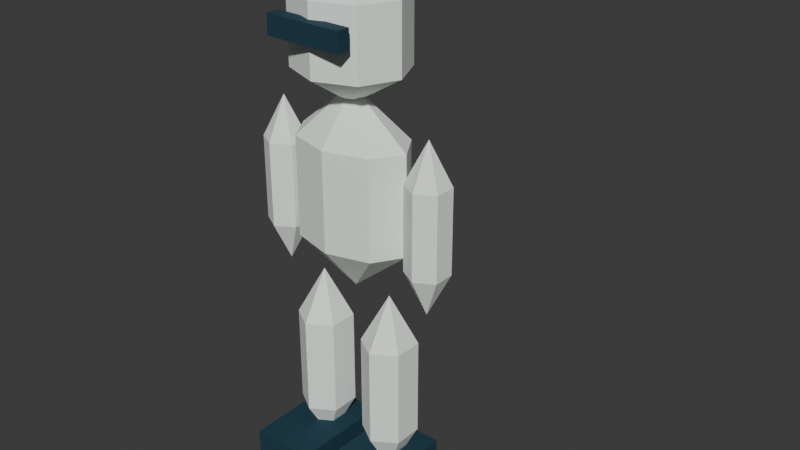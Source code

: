 # Source: runner_0.blend  (saved by Blender 5.2.45; exported with 4.5.12 LTS)
import bpy
from mathutils import Matrix  # noqa: F401  (used for matrix-valued properties, if any)

bpy.ops.wm.read_factory_settings(use_empty=True)
scene = bpy.context.scene
scene.name = 'Scene'

# ---- collections
col_collection = bpy.data.collections.new('Collection'); scene.collection.children.link(col_collection)

# ---- materials (node trees are filled in below, after node groups)
mat_vertexpalette = bpy.data.materials.new('VertexPalette')

# ---- material node trees
mat_vertexpalette.use_nodes = True; mat_vertexpalette.node_tree.nodes.clear()
_N = mat_vertexpalette.node_tree.nodes; _L = mat_vertexpalette.node_tree.links
n0 = _N.new('ShaderNodeBsdfPrincipled'); n0.name = '原理化 BSDF'; n0.location = (0, 0)
n0.inputs[2].default_value = 0.85
n0.inputs[10].default_value = 0.005
n1 = _N.new('ShaderNodeOutputMaterial'); n1.name = '材质输出'; n1.location = (0, 0)
n2 = _N.new('ShaderNodeVertexColor'); n2.name = '颜色属性'; n2.location = (0, 0)
n2.layer_name = 'Color'
_L.new(n0.outputs[0], n1.inputs[0])
_L.new(n2.outputs[0], n0.inputs[0])
n1.is_active_output = True

# ---- world
world_world = bpy.data.worlds.new('World'); scene.world = world_world
world_world.use_nodes = True; world_world.node_tree.nodes.clear()
_N = world_world.node_tree.nodes; _L = world_world.node_tree.links
n0 = _N.new('ShaderNodeOutputWorld'); n0.name = 'World Output'; n0.location = (200, 100)
n1 = _N.new('ShaderNodeBackground'); n1.name = 'Background'; n1.location = (-200, 100)
n1.inputs[0].default_value = (0.05088, 0.05088, 0.05088, 1.0)
_L.new(n1.outputs[0], n0.inputs[0])
n0.is_active_output = True
world_world.color = (0.05088, 0.05088, 0.05088)
world_world.sun_shadow_jitter_overblur = 0.0

# ---- meshes
me_x = bpy.data.meshes.new('球体')
me_x.from_pydata([(0.0, 0.0, 1.8), (0.0, 0.0, 1.34), (0.1347, 0.1225, 1.685), (0.1347, 0.1225, 1.455), (0.1905, 0.0, 1.685), (0.1905, 0.0, 1.455), (0.1347, -0.1225, 1.685), (0.1347, -0.1225, 1.455), (0.0, -0.1732, 1.685), (0.0, -0.1732, 1.455), (-0.1347, -0.1225, 1.685), (-0.1347, -0.1225, 1.455), (-0.1905, 0.0, 1.685), (-0.1905, 0.0, 1.455), (-0.1347, 0.1225, 1.685), (-0.1347, 0.1225, 1.455), (0.0, 0.1732, 1.685), (0.0, 0.1732, 1.455), (0.0, 0.0, 1.4), (0.0, 0.0, 0.72), (0.147, 0.09798, 1.23), (0.147, 0.09798, 0.89), (0.2078, 0.0, 1.23), (0.2078, 0.0, 0.89), (0.147, -0.09798, 1.23), (0.147, -0.09798, 0.89), (0.0, -0.1386, 1.23), (0.0, -0.1386, 0.89), (-0.147, -0.09798, 1.23), (-0.147, -0.09798, 0.89), (-0.2078, 0.0, 1.23), (-0.2078, 0.0, 0.89), (-0.147, 0.09798, 1.23), (-0.147, 0.09798, 0.89), (0.0, 0.1386, 1.23), (0.0, 0.1386, 0.89), (-0.135, -0.2005, 1.567), (-0.135, -0.2005, 1.633), (-0.135, -0.1555, 1.567), (-0.135, -0.1555, 1.633), (0.135, -0.2005, 1.567), (0.135, -0.2005, 1.633), (0.135, -0.1555, 1.567), (0.135, -0.1555, 1.633), (-0.29, 0.0, 1.3), (-0.29, 0.07361, 0.865), (-0.29, 0.0, 0.72), (-0.2262, 0.03681, 1.155), (-0.2262, 0.03681, 0.865), (-0.2262, -0.03681, 1.155), (-0.2262, -0.03681, 0.865), (-0.29, -0.07361, 1.155), (-0.29, -0.07361, 0.865), (-0.3537, -0.03681, 1.155), (-0.3537, -0.03681, 0.865), (-0.3537, 0.03681, 1.155), (-0.3537, 0.03681, 0.865), (-0.29, 0.07361, 1.155), (-0.1392, 0.0, 0.73), (-0.1392, 0.09959, 0.22), (-0.1392, 0.0, 0.05), (-0.06045, 0.0498, 0.56), (-0.06045, 0.0498, 0.22), (-0.06045, -0.0498, 0.56), (-0.06045, -0.0498, 0.22), (-0.1392, -0.09959, 0.56), (-0.1392, -0.09959, 0.22), (-0.218, -0.0498, 0.56), (-0.218, -0.0498, 0.22), (-0.218, 0.0498, 0.56), (-0.218, 0.0498, 0.22), (-0.1392, 0.09959, 0.56), (-0.2492, -0.235, 0.0), (-0.2492, -0.235, 0.15), (-0.2492, 0.115, 0.0), (-0.2492, 0.115, 0.15), (-0.0292, -0.235, 0.0), (-0.0292, -0.235, 0.15), (-0.0292, 0.115, 0.0), (-0.0292, 0.115, 0.15), (0.29, 0.0, 1.3), (0.29, 0.07361, 0.865), (0.29, 0.0, 0.72), (0.3537, 0.03681, 1.155), (0.3537, 0.03681, 0.865), (0.3537, -0.03681, 1.155), (0.3537, -0.03681, 0.865), (0.29, -0.07361, 1.155), (0.29, -0.07361, 0.865), (0.2262, -0.03681, 1.155), (0.2262, -0.03681, 0.865), (0.2262, 0.03681, 1.155), (0.2262, 0.03681, 0.865), (0.29, 0.07361, 1.155), (0.1392, 0.0, 0.73), (0.1392, 0.09959, 0.22), (0.1392, 0.0, 0.05), (0.218, 0.0498, 0.56), (0.218, 0.0498, 0.22), (0.218, -0.0498, 0.56), (0.218, -0.0498, 0.22), (0.1392, -0.09959, 0.56), (0.1392, -0.09959, 0.22), (0.06045, -0.0498, 0.56), (0.06045, -0.0498, 0.22), (0.06045, 0.0498, 0.56), (0.06045, 0.0498, 0.22), (0.1392, 0.09959, 0.56), (0.0292, -0.235, 0.0), (0.0292, -0.235, 0.15), (0.0292, 0.115, 0.0), (0.0292, 0.115, 0.15), (0.2492, -0.235, 0.0), (0.2492, -0.235, 0.15), (0.2492, 0.115, 0.0), (0.2492, 0.115, 0.15)], [], [(1, 17, 3), (17, 16, 2, 3), (16, 0, 2), (1, 3, 5), (3, 2, 4, 5), (2, 0, 4), (1, 5, 7), (5, 4, 6, 7), (4, 0, 6), (1, 7, 9), (7, 6, 8, 9), (6, 0, 8), (1, 9, 11), (9, 8, 10, 11), (8, 0, 10), (1, 11, 13), (11, 10, 12, 13), (10, 0, 12), (1, 13, 15), (13, 12, 14, 15), (12, 0, 14), (1, 15, 17), (15, 14, 16, 17), (14, 0, 16), (19, 35, 21), (35, 34, 20, 21), (34, 18, 20), (19, 21, 23), (21, 20, 22, 23), (20, 18, 22), (19, 23, 25), (23, 22, 24, 25), (22, 18, 24), (19, 25, 27), (25, 24, 26, 27), (24, 18, 26), (19, 27, 29), (27, 26, 28, 29), (26, 18, 28), (19, 29, 31), (29, 28, 30, 31), (28, 18, 30), (19, 31, 33), (31, 30, 32, 33), (30, 18, 32), (19, 33, 35), (33, 32, 34, 35), (32, 18, 34), (36, 37, 39, 38), (38, 39, 43, 42), (42, 43, 41, 40), (40, 41, 37, 36), (38, 42, 40, 36), (43, 39, 37, 41), (46, 45, 48), (45, 57, 47, 48), (57, 44, 47), (46, 48, 50), (48, 47, 49, 50), (47, 44, 49), (46, 50, 52), (50, 49, 51, 52), (49, 44, 51), (46, 52, 54), (52, 51, 53, 54), (51, 44, 53), (46, 54, 56), (54, 53, 55, 56), (53, 44, 55), (46, 56, 45), (56, 55, 57, 45), (55, 44, 57), (60, 59, 62), (59, 71, 61, 62), (71, 58, 61), (60, 62, 64), (62, 61, 63, 64), (61, 58, 63), (60, 64, 66), (64, 63, 65, 66), (63, 58, 65), (60, 66, 68), (66, 65, 67, 68), (65, 58, 67), (60, 68, 70), (68, 67, 69, 70), (67, 58, 69), (60, 70, 59), (70, 69, 71, 59), (69, 58, 71), (72, 73, 75, 74), (74, 75, 79, 78), (78, 79, 77, 76), (76, 77, 73, 72), (74, 78, 76, 72), (79, 75, 73, 77), (82, 81, 84), (81, 93, 83, 84), (93, 80, 83), (82, 84, 86), (84, 83, 85, 86), (83, 80, 85), (82, 86, 88), (86, 85, 87, 88), (85, 80, 87), (82, 88, 90), (88, 87, 89, 90), (87, 80, 89), (82, 90, 92), (90, 89, 91, 92), (89, 80, 91), (82, 92, 81), (92, 91, 93, 81), (91, 80, 93), (96, 95, 98), (95, 107, 97, 98), (107, 94, 97), (96, 98, 100), (98, 97, 99, 100), (97, 94, 99), (96, 100, 102), (100, 99, 101, 102), (99, 94, 101), (96, 102, 104), (102, 101, 103, 104), (101, 94, 103), (96, 104, 106), (104, 103, 105, 106), (103, 94, 105), (96, 106, 95), (106, 105, 107, 95), (105, 94, 107), (108, 109, 111, 110), (110, 111, 115, 114), (114, 115, 113, 112), (112, 113, 109, 108), (110, 114, 112, 108), (115, 111, 109, 113)])
_uv = me_x.uv_layers.new(name='UV贴图')
_uv.uv.foreach_set('vector', [0.6875, 0.0, 0.75, 0.3333, 0.625, 0.3333, 0.75, 0.3333, 0.75, 0.6667, 0.625, 0.6667, 0.625, 0.3333, 0.75, 0.6667, 0.6875, 1.0, 0.625, 0.6667, 0.5625, 0.0, 0.625, 0.3333, 0.5, 0.3333, 0.625, 0.3333, 0.625, 0.6667, 0.5, 0.6667, 0.5, 0.3333, 0.625, 0.6667, 0.5625, 1.0, 0.5, 0.6667, 0.4375, 0.0, 0.5, 0.3333, 0.375, 0.3333, 0.5, 0.3333, 0.5, 0.6667, 0.375, 0.6667, 0.375, 0.3333, 0.5, 0.6667, 0.4375, 1.0, 0.375, 0.6667, 0.3125, 0.0, 0.375, 0.3333, 0.25, 0.3333, 0.375, 0.3333, 0.375, 0.6667, 0.25, 0.6667, 0.25, 0.3333, 0.375, 0.6667, 0.3125, 1.0, 0.25, 0.6667, 0.1875, 0.0, 0.25, 0.3333, 0.125, 0.3333, 0.25, 0.3333, 0.25, 0.6667, 0.125, 0.6667, 0.125, 0.3333, 0.25, 0.6667, 0.1875, 1.0, 0.125, 0.6667, 0.0625, 0.0, 0.125, 0.3333, 0.0, 0.3333, 0.125, 0.3333, 0.125, 0.6667, 0.0, 0.6667, 0.0, 0.3333, 0.125, 0.6667, 0.0625, 1.0, 0.0, 0.6667, 0.9375, 0.0, 1.0, 0.3333, 0.875, 0.3333, 1.0, 0.3333, 1.0, 0.6667, 0.875, 0.6667, 0.875, 0.3333, 1.0, 0.6667, 0.9375, 1.0, 0.875, 0.6667, 0.8125, 0.0, 0.875, 0.3333, 0.75, 0.3333, 0.875, 0.3333, 0.875, 0.6667, 0.75, 0.6667, 0.75, 0.3333, 0.875, 0.6667, 0.8125, 1.0, 0.75, 0.6667, 0.6875, 0.0, 0.75, 0.3333, 0.625, 0.3333, 0.75, 0.3333, 0.75, 0.6667, 0.625, 0.6667, 0.625, 0.3333, 0.75, 0.6667, 0.6875, 1.0, 0.625, 0.6667, 0.5625, 0.0, 0.625, 0.3333, 0.5, 0.3333, 0.625, 0.3333, 0.625, 0.6667, 0.5, 0.6667, 0.5, 0.3333, 0.625, 0.6667, 0.5625, 1.0, 0.5, 0.6667, 0.4375, 0.0, 0.5, 0.3333, 0.375, 0.3333, 0.5, 0.3333, 0.5, 0.6667, 0.375, 0.6667, 0.375, 0.3333, 0.5, 0.6667, 0.4375, 1.0, 0.375, 0.6667, 0.3125, 0.0, 0.375, 0.3333, 0.25, 0.3333, 0.375, 0.3333, 0.375, 0.6667, 0.25, 0.6667, 0.25, 0.3333, 0.375, 0.6667, 0.3125, 1.0, 0.25, 0.6667, 0.1875, 0.0, 0.25, 0.3333, 0.125, 0.3333, 0.25, 0.3333, 0.25, 0.6667, 0.125, 0.6667, 0.125, 0.3333, 0.25, 0.6667, 0.1875, 1.0, 0.125, 0.6667, 0.0625, 0.0, 0.125, 0.3333, 0.0, 0.3333, 0.125, 0.3333, 0.125, 0.6667, 0.0, 0.6667, 0.0, 0.3333, 0.125, 0.6667, 0.0625, 1.0, 0.0, 0.6667, 0.9375, 0.0, 1.0, 0.3333, 0.875, 0.3333, 1.0, 0.3333, 1.0, 0.6667, 0.875, 0.6667, 0.875, 0.3333, 1.0, 0.6667, 0.9375, 1.0, 0.875, 0.6667, 0.8125, 0.0, 0.875, 0.3333, 0.75, 0.3333, 0.875, 0.3333, 0.875, 0.6667, 0.75, 0.6667, 0.75, 0.3333, 0.875, 0.6667, 0.8125, 1.0, 0.75, 0.6667, 0.375, 0.0, 0.625, 0.0, 0.625, 0.25, 0.375, 0.25, 0.375, 0.25, 0.625, 0.25, 0.625, 0.5, 0.375, 0.5, 0.375, 0.5, 0.625, 0.5, 0.625, 0.75, 0.375, 0.75, 0.375, 0.75, 0.625, 0.75, 0.625, 1.0, 0.375, 1.0, 0.125, 0.5, 0.375, 0.5, 0.375, 0.75, 0.125, 0.75, 0.625, 0.5, 0.875, 0.5, 0.875, 0.75, 0.625, 0.75, 0.5833, 0.0, 0.6667, 0.3333, 0.5, 0.3333, 0.6667, 0.3333, 0.6667, 0.6667, 0.5, 0.6667, 0.5, 0.3333, 0.6667, 0.6667, 0.5833, 1.0, 0.5, 0.6667, 0.4167, 0.0, 0.5, 0.3333, 0.3333, 0.3333, 0.5, 0.3333, 0.5, 0.6667, 0.3333, 0.6667, 0.3333, 0.3333, 0.5, 0.6667, 0.4167, 1.0, 0.3333, 0.6667, 0.25, 0.0, 0.3333, 0.3333, 0.1667, 0.3333, 0.3333, 0.3333, 0.3333, 0.6667, 0.1667, 0.6667, 0.1667, 0.3333, 0.3333, 0.6667, 0.25, 1.0, 0.1667, 0.6667, 0.08333, 0.0, 0.1667, 0.3333, 0.0, 0.3333, 0.1667, 0.3333, 0.1667, 0.6667, 0.0, 0.6667, 0.0, 0.3333, 0.1667, 0.6667, 0.08333, 1.0, 0.0, 0.6667, 0.9167, 0.0, 1.0, 0.3333, 0.8333, 0.3333, 1.0, 0.3333, 1.0, 0.6667, 0.8333, 0.6667, 0.8333, 0.3333, 1.0, 0.6667, 0.9167, 1.0, 0.8333, 0.6667, 0.75, 0.0, 0.8333, 0.3333, 0.6667, 0.3333, 0.8333, 0.3333, 0.8333, 0.6667, 0.6667, 0.6667, 0.6667, 0.3333, 0.8333, 0.6667, 0.75, 1.0, 0.6667, 0.6667, 0.5833, 0.0, 0.6667, 0.3333, 0.5, 0.3333, 0.6667, 0.3333, 0.6667, 0.6667, 0.5, 0.6667, 0.5, 0.3333, 0.6667, 0.6667, 0.5833, 1.0, 0.5, 0.6667, 0.4167, 0.0, 0.5, 0.3333, 0.3333, 0.3333, 0.5, 0.3333, 0.5, 0.6667, 0.3333, 0.6667, 0.3333, 0.3333, 0.5, 0.6667, 0.4167, 1.0, 0.3333, 0.6667, 0.25, 0.0, 0.3333, 0.3333, 0.1667, 0.3333, 0.3333, 0.3333, 0.3333, 0.6667, 0.1667, 0.6667, 0.1667, 0.3333, 0.3333, 0.6667, 0.25, 1.0, 0.1667, 0.6667, 0.08333, 0.0, 0.1667, 0.3333, 0.0, 0.3333, 0.1667, 0.3333, 0.1667, 0.6667, 0.0, 0.6667, 0.0, 0.3333, 0.1667, 0.6667, 0.08333, 1.0, 0.0, 0.6667, 0.9167, 0.0, 1.0, 0.3333, 0.8333, 0.3333, 1.0, 0.3333, 1.0, 0.6667, 0.8333, 0.6667, 0.8333, 0.3333, 1.0, 0.6667, 0.9167, 1.0, 0.8333, 0.6667, 0.75, 0.0, 0.8333, 0.3333, 0.6667, 0.3333, 0.8333, 0.3333, 0.8333, 0.6667, 0.6667, 0.6667, 0.6667, 0.3333, 0.8333, 0.6667, 0.75, 1.0, 0.6667, 0.6667, 0.375, 0.0, 0.625, 0.0, 0.625, 0.25, 0.375, 0.25, 0.375, 0.25, 0.625, 0.25, 0.625, 0.5, 0.375, 0.5, 0.375, 0.5, 0.625, 0.5, 0.625, 0.75, 0.375, 0.75, 0.375, 0.75, 0.625, 0.75, 0.625, 1.0, 0.375, 1.0, 0.125, 0.5, 0.375, 0.5, 0.375, 0.75, 0.125, 0.75, 0.625, 0.5, 0.875, 0.5, 0.875, 0.75, 0.625, 0.75, 0.5833, 0.0, 0.6667, 0.3333, 0.5, 0.3333, 0.6667, 0.3333, 0.6667, 0.6667, 0.5, 0.6667, 0.5, 0.3333, 0.6667, 0.6667, 0.5833, 1.0, 0.5, 0.6667, 0.4167, 0.0, 0.5, 0.3333, 0.3333, 0.3333, 0.5, 0.3333, 0.5, 0.6667, 0.3333, 0.6667, 0.3333, 0.3333, 0.5, 0.6667, 0.4167, 1.0, 0.3333, 0.6667, 0.25, 0.0, 0.3333, 0.3333, 0.1667, 0.3333, 0.3333, 0.3333, 0.3333, 0.6667, 0.1667, 0.6667, 0.1667, 0.3333, 0.3333, 0.6667, 0.25, 1.0, 0.1667, 0.6667, 0.08333, 0.0, 0.1667, 0.3333, 0.0, 0.3333, 0.1667, 0.3333, 0.1667, 0.6667, 0.0, 0.6667, 0.0, 0.3333, 0.1667, 0.6667, 0.08333, 1.0, 0.0, 0.6667, 0.9167, 0.0, 1.0, 0.3333, 0.8333, 0.3333, 1.0, 0.3333, 1.0, 0.6667, 0.8333, 0.6667, 0.8333, 0.3333, 1.0, 0.6667, 0.9167, 1.0, 0.8333, 0.6667, 0.75, 0.0, 0.8333, 0.3333, 0.6667, 0.3333, 0.8333, 0.3333, 0.8333, 0.6667, 0.6667, 0.6667, 0.6667, 0.3333, 0.8333, 0.6667, 0.75, 1.0, 0.6667, 0.6667, 0.5833, 0.0, 0.6667, 0.3333, 0.5, 0.3333, 0.6667, 0.3333, 0.6667, 0.6667, 0.5, 0.6667, 0.5, 0.3333, 0.6667, 0.6667, 0.5833, 1.0, 0.5, 0.6667, 0.4167, 0.0, 0.5, 0.3333, 0.3333, 0.3333, 0.5, 0.3333, 0.5, 0.6667, 0.3333, 0.6667, 0.3333, 0.3333, 0.5, 0.6667, 0.4167, 1.0, 0.3333, 0.6667, 0.25, 0.0, 0.3333, 0.3333, 0.1667, 0.3333, 0.3333, 0.3333, 0.3333, 0.6667, 0.1667, 0.6667, 0.1667, 0.3333, 0.3333, 0.6667, 0.25, 1.0, 0.1667, 0.6667, 0.08333, 0.0, 0.1667, 0.3333, 0.0, 0.3333, 0.1667, 0.3333, 0.1667, 0.6667, 0.0, 0.6667, 0.0, 0.3333, 0.1667, 0.6667, 0.08333, 1.0, 0.0, 0.6667, 0.9167, 0.0, 1.0, 0.3333, 0.8333, 0.3333, 1.0, 0.3333, 1.0, 0.6667, 0.8333, 0.6667, 0.8333, 0.3333, 1.0, 0.6667, 0.9167, 1.0, 0.8333, 0.6667, 0.75, 0.0, 0.8333, 0.3333, 0.6667, 0.3333, 0.8333, 0.3333, 0.8333, 0.6667, 0.6667, 0.6667, 0.6667, 0.3333, 0.8333, 0.6667, 0.75, 1.0, 0.6667, 0.6667, 0.375, 0.0, 0.625, 0.0, 0.625, 0.25, 0.375, 0.25, 0.375, 0.25, 0.625, 0.25, 0.625, 0.5, 0.375, 0.5, 0.375, 0.5, 0.625, 0.5, 0.625, 0.75, 0.375, 0.75, 0.375, 0.75, 0.625, 0.75, 0.625, 1.0, 0.375, 1.0, 0.125, 0.5, 0.375, 0.5, 0.375, 0.75, 0.125, 0.75, 0.625, 0.5, 0.875, 0.5, 0.875, 0.75, 0.625, 0.75])
_ca = me_x.color_attributes.new('Color', 'FLOAT_COLOR', 'CORNER')
_ca.data.foreach_set('color', [0.9075, 0.9658, 0.9075, 1.0, 0.9075, 0.9658, 0.9075, 1.0, 0.9075, 0.9658, 0.9075, 1.0, 0.9075, 0.9658, 0.9075, 1.0, 0.9075, 0.9658, 0.9075, 1.0, 0.9075, 0.9658, 0.9075, 1.0, 0.9075, 0.9658, 0.9075, 1.0, 0.9075, 0.9658, 0.9075, 1.0, 0.9075, 0.9658, 0.9075, 1.0, 0.9075, 0.9658, 0.9075, 1.0, 0.9075, 0.9658, 0.9075, 1.0, 0.9075, 0.9658, 0.9075, 1.0, 0.9075, 0.9658, 0.9075, 1.0, 0.9075, 0.9658, 0.9075, 1.0, 0.9075, 0.9658, 0.9075, 1.0, 0.9075, 0.9658, 0.9075, 1.0, 0.9075, 0.9658, 0.9075, 1.0, 0.9075, 0.9658, 0.9075, 1.0, 0.9075, 0.9658, 0.9075, 1.0, 0.9075, 0.9658, 0.9075, 1.0, 0.9075, 0.9658, 0.9075, 1.0, 0.9075, 0.9658, 0.9075, 1.0, 0.9075, 0.9658, 0.9075, 1.0, 0.9075, 0.9658, 0.9075, 1.0, 0.9075, 0.9658, 0.9075, 1.0, 0.9075, 0.9658, 0.9075, 1.0, 0.9075, 0.9658, 0.9075, 1.0, 0.9075, 0.9658, 0.9075, 1.0, 0.9075, 0.9658, 0.9075, 1.0, 0.9075, 0.9658, 0.9075, 1.0, 0.9075, 0.9658, 0.9075, 1.0, 0.9075, 0.9658, 0.9075, 1.0, 0.9075, 0.9658, 0.9075, 1.0, 0.9075, 0.9658, 0.9075, 1.0, 0.9075, 0.9658, 0.9075, 1.0, 0.9075, 0.9658, 0.9075, 1.0, 0.9075, 0.9658, 0.9075, 1.0, 0.9075, 0.9658, 0.9075, 1.0, 0.9075, 0.9658, 0.9075, 1.0, 0.9075, 0.9658, 0.9075, 1.0, 0.9075, 0.9658, 0.9075, 1.0, 0.9075, 0.9658, 0.9075, 1.0, 0.9075, 0.9658, 0.9075, 1.0, 0.9075, 0.9658, 0.9075, 1.0, 0.9075, 0.9658, 0.9075, 1.0, 0.9075, 0.9658, 0.9075, 1.0, 0.9075, 0.9658, 0.9075, 1.0, 0.9075, 0.9658, 0.9075, 1.0, 0.9075, 0.9658, 0.9075, 1.0, 0.9075, 0.9658, 0.9075, 1.0, 0.9075, 0.9658, 0.9075, 1.0, 0.9075, 0.9658, 0.9075, 1.0, 0.9075, 0.9658, 0.9075, 1.0, 0.9075, 0.9658, 0.9075, 1.0, 0.9075, 0.9658, 0.9075, 1.0, 0.9075, 0.9658, 0.9075, 1.0, 0.9075, 0.9658, 0.9075, 1.0, 0.9075, 0.9658, 0.9075, 1.0, 0.9075, 0.9658, 0.9075, 1.0, 0.9075, 0.9658, 0.9075, 1.0, 0.9075, 0.9658, 0.9075, 1.0, 0.9075, 0.9658, 0.9075, 1.0, 0.9075, 0.9658, 0.9075, 1.0, 0.9075, 0.9658, 0.9075, 1.0, 0.9075, 0.9658, 0.9075, 1.0, 0.9075, 0.9658, 0.9075, 1.0, 0.9075, 0.9658, 0.9075, 1.0, 0.9075, 0.9658, 0.9075, 1.0, 0.9075, 0.9658, 0.9075, 1.0, 0.9075, 0.9658, 0.9075, 1.0, 0.9075, 0.9658, 0.9075, 1.0, 0.9075, 0.9658, 0.9075, 1.0, 0.9075, 0.9658, 0.9075, 1.0, 0.9075, 0.9658, 0.9075, 1.0, 0.9075, 0.9658, 0.9075, 1.0, 0.9075, 0.9658, 0.9075, 1.0, 0.9075, 0.9658, 0.9075, 1.0, 0.9075, 0.9658, 0.9075, 1.0, 0.9075, 0.9658, 0.9075, 1.0, 0.9075, 0.9658, 0.9075, 1.0, 0.9075, 0.9658, 0.9075, 1.0, 0.9075, 0.9658, 0.9075, 1.0, 0.9075, 0.9658, 0.9075, 1.0, 0.9075, 0.9658, 0.9075, 1.0, 0.9075, 0.9658, 0.9075, 1.0, 0.9075, 0.9658, 0.9075, 1.0, 0.9075, 0.9658, 0.9075, 1.0, 0.9075, 0.9658, 0.9075, 1.0, 0.9075, 0.9658, 0.9075, 1.0, 0.9075, 0.9658, 0.9075, 1.0, 0.9075, 0.9658, 0.9075, 1.0, 0.9075, 0.9658, 0.9075, 1.0, 0.9075, 0.9658, 0.9075, 1.0, 0.9075, 0.9658, 0.9075, 1.0, 0.9075, 0.9658, 0.9075, 1.0, 0.9075, 0.9658, 0.9075, 1.0, 0.9075, 0.9658, 0.9075, 1.0, 0.9075, 0.9658, 0.9075, 1.0, 0.9075, 0.9658, 0.9075, 1.0, 0.9075, 0.9658, 0.9075, 1.0, 0.9075, 0.9658, 0.9075, 1.0, 0.9075, 0.9658, 0.9075, 1.0, 0.9075, 0.9658, 0.9075, 1.0, 0.9075, 0.9658, 0.9075, 1.0, 0.9075, 0.9658, 0.9075, 1.0, 0.9075, 0.9658, 0.9075, 1.0, 0.9075, 0.9658, 0.9075, 1.0, 0.9075, 0.9658, 0.9075, 1.0, 0.9075, 0.9658, 0.9075, 1.0, 0.9075, 0.9658, 0.9075, 1.0, 0.9075, 0.9658, 0.9075, 1.0, 0.9075, 0.9658, 0.9075, 1.0, 0.9075, 0.9658, 0.9075, 1.0, 0.9075, 0.9658, 0.9075, 1.0, 0.9075, 0.9658, 0.9075, 1.0, 0.9075, 0.9658, 0.9075, 1.0, 0.9075, 0.9658, 0.9075, 1.0, 0.9075, 0.9658, 0.9075, 1.0, 0.9075, 0.9658, 0.9075, 1.0, 0.9075, 0.9658, 0.9075, 1.0, 0.9075, 0.9658, 0.9075, 1.0, 0.9075, 0.9658, 0.9075, 1.0, 0.9075, 0.9658, 0.9075, 1.0, 0.9075, 0.9658, 0.9075, 1.0, 0.9075, 0.9658, 0.9075, 1.0, 0.9075, 0.9658, 0.9075, 1.0, 0.9075, 0.9658, 0.9075, 1.0, 0.9075, 0.9658, 0.9075, 1.0, 0.9075, 0.9658, 0.9075, 1.0, 0.9075, 0.9658, 0.9075, 1.0, 0.9075, 0.9658, 0.9075, 1.0, 0.9075, 0.9658, 0.9075, 1.0, 0.9075, 0.9658, 0.9075, 1.0, 0.9075, 0.9658, 0.9075, 1.0, 0.9075, 0.9658, 0.9075, 1.0, 0.9075, 0.9658, 0.9075, 1.0, 0.9075, 0.9658, 0.9075, 1.0, 0.9075, 0.9658, 0.9075, 1.0, 0.9075, 0.9658, 0.9075, 1.0, 0.9075, 0.9658, 0.9075, 1.0, 0.9075, 0.9658, 0.9075, 1.0, 0.9075, 0.9658, 0.9075, 1.0, 0.9075, 0.9658, 0.9075, 1.0, 0.9075, 0.9658, 0.9075, 1.0, 0.9075, 0.9658, 0.9075, 1.0, 0.9075, 0.9658, 0.9075, 1.0, 0.9075, 0.9658, 0.9075, 1.0, 0.9075, 0.9658, 0.9075, 1.0, 0.9075, 0.9658, 0.9075, 1.0, 0.9075, 0.9658, 0.9075, 1.0, 0.9075, 0.9658, 0.9075, 1.0, 0.9075, 0.9658, 0.9075, 1.0, 0.9075, 0.9658, 0.9075, 1.0, 0.9075, 0.9658, 0.9075, 1.0, 0.9075, 0.9658, 0.9075, 1.0, 0.9075, 0.9658, 0.9075, 1.0, 0.9075, 0.9658, 0.9075, 1.0, 0.9075, 0.9658, 0.9075, 1.0, 0.9075, 0.9658, 0.9075, 1.0, 0.9075, 0.9658, 0.9075, 1.0, 0.005028, 0.04145, 0.06575, 1.0, 0.005028, 0.04145, 0.06575, 1.0, 0.005028, 0.04145, 0.06575, 1.0, 0.005028, 0.04145, 0.06575, 1.0, 0.005028, 0.04145, 0.06575, 1.0, 0.005028, 0.04145, 0.06575, 1.0, 0.005028, 0.04145, 0.06575, 1.0, 0.005028, 0.04145, 0.06575, 1.0, 0.005028, 0.04145, 0.06575, 1.0, 0.005028, 0.04145, 0.06575, 1.0, 0.005028, 0.04145, 0.06575, 1.0, 0.005028, 0.04145, 0.06575, 1.0, 0.005028, 0.04145, 0.06575, 1.0, 0.005028, 0.04145, 0.06575, 1.0, 0.005028, 0.04145, 0.06575, 1.0, 0.005028, 0.04145, 0.06575, 1.0, 0.005028, 0.04145, 0.06575, 1.0, 0.005028, 0.04145, 0.06575, 1.0, 0.005028, 0.04145, 0.06575, 1.0, 0.005028, 0.04145, 0.06575, 1.0, 0.005028, 0.04145, 0.06575, 1.0, 0.005028, 0.04145, 0.06575, 1.0, 0.005028, 0.04145, 0.06575, 1.0, 0.005028, 0.04145, 0.06575, 1.0, 0.9075, 0.9658, 0.9075, 1.0, 0.9075, 0.9658, 0.9075, 1.0, 0.9075, 0.9658, 0.9075, 1.0, 0.9075, 0.9658, 0.9075, 1.0, 0.9075, 0.9658, 0.9075, 1.0, 0.9075, 0.9658, 0.9075, 1.0, 0.9075, 0.9658, 0.9075, 1.0, 0.9075, 0.9658, 0.9075, 1.0, 0.9075, 0.9658, 0.9075, 1.0, 0.9075, 0.9658, 0.9075, 1.0, 0.9075, 0.9658, 0.9075, 1.0, 0.9075, 0.9658, 0.9075, 1.0, 0.9075, 0.9658, 0.9075, 1.0, 0.9075, 0.9658, 0.9075, 1.0, 0.9075, 0.9658, 0.9075, 1.0, 0.9075, 0.9658, 0.9075, 1.0, 0.9075, 0.9658, 0.9075, 1.0, 0.9075, 0.9658, 0.9075, 1.0, 0.9075, 0.9658, 0.9075, 1.0, 0.9075, 0.9658, 0.9075, 1.0, 0.9075, 0.9658, 0.9075, 1.0, 0.9075, 0.9658, 0.9075, 1.0, 0.9075, 0.9658, 0.9075, 1.0, 0.9075, 0.9658, 0.9075, 1.0, 0.9075, 0.9658, 0.9075, 1.0, 0.9075, 0.9658, 0.9075, 1.0, 0.9075, 0.9658, 0.9075, 1.0, 0.9075, 0.9658, 0.9075, 1.0, 0.9075, 0.9658, 0.9075, 1.0, 0.9075, 0.9658, 0.9075, 1.0, 0.9075, 0.9658, 0.9075, 1.0, 0.9075, 0.9658, 0.9075, 1.0, 0.9075, 0.9658, 0.9075, 1.0, 0.9075, 0.9658, 0.9075, 1.0, 0.9075, 0.9658, 0.9075, 1.0, 0.9075, 0.9658, 0.9075, 1.0, 0.9075, 0.9658, 0.9075, 1.0, 0.9075, 0.9658, 0.9075, 1.0, 0.9075, 0.9658, 0.9075, 1.0, 0.9075, 0.9658, 0.9075, 1.0, 0.9075, 0.9658, 0.9075, 1.0, 0.9075, 0.9658, 0.9075, 1.0, 0.9075, 0.9658, 0.9075, 1.0, 0.9075, 0.9658, 0.9075, 1.0, 0.9075, 0.9658, 0.9075, 1.0, 0.9075, 0.9658, 0.9075, 1.0, 0.9075, 0.9658, 0.9075, 1.0, 0.9075, 0.9658, 0.9075, 1.0, 0.9075, 0.9658, 0.9075, 1.0, 0.9075, 0.9658, 0.9075, 1.0, 0.9075, 0.9658, 0.9075, 1.0, 0.9075, 0.9658, 0.9075, 1.0, 0.9075, 0.9658, 0.9075, 1.0, 0.9075, 0.9658, 0.9075, 1.0, 0.9075, 0.9658, 0.9075, 1.0, 0.9075, 0.9658, 0.9075, 1.0, 0.9075, 0.9658, 0.9075, 1.0, 0.9075, 0.9658, 0.9075, 1.0, 0.9075, 0.9658, 0.9075, 1.0, 0.9075, 0.9658, 0.9075, 1.0, 0.9075, 0.9658, 0.9075, 1.0, 0.9075, 0.9658, 0.9075, 1.0, 0.9075, 0.9658, 0.9075, 1.0, 0.9075, 0.9658, 0.9075, 1.0, 0.9075, 0.9658, 0.9075, 1.0, 0.9075, 0.9658, 0.9075, 1.0, 0.9075, 0.9658, 0.9075, 1.0, 0.9075, 0.9658, 0.9075, 1.0, 0.9075, 0.9658, 0.9075, 1.0, 0.9075, 0.9658, 0.9075, 1.0, 0.9075, 0.9658, 0.9075, 1.0, 0.9075, 0.9658, 0.9075, 1.0, 0.9075, 0.9658, 0.9075, 1.0, 0.9075, 0.9658, 0.9075, 1.0, 0.9075, 0.9658, 0.9075, 1.0, 0.9075, 0.9658, 0.9075, 1.0, 0.9075, 0.9658, 0.9075, 1.0, 0.9075, 0.9658, 0.9075, 1.0, 0.9075, 0.9658, 0.9075, 1.0, 0.9075, 0.9658, 0.9075, 1.0, 0.9075, 0.9658, 0.9075, 1.0, 0.9075, 0.9658, 0.9075, 1.0, 0.9075, 0.9658, 0.9075, 1.0, 0.9075, 0.9658, 0.9075, 1.0, 0.9075, 0.9658, 0.9075, 1.0, 0.9075, 0.9658, 0.9075, 1.0, 0.9075, 0.9658, 0.9075, 1.0, 0.9075, 0.9658, 0.9075, 1.0, 0.9075, 0.9658, 0.9075, 1.0, 0.9075, 0.9658, 0.9075, 1.0, 0.9075, 0.9658, 0.9075, 1.0, 0.9075, 0.9658, 0.9075, 1.0, 0.9075, 0.9658, 0.9075, 1.0, 0.9075, 0.9658, 0.9075, 1.0, 0.9075, 0.9658, 0.9075, 1.0, 0.9075, 0.9658, 0.9075, 1.0, 0.9075, 0.9658, 0.9075, 1.0, 0.9075, 0.9658, 0.9075, 1.0, 0.9075, 0.9658, 0.9075, 1.0, 0.9075, 0.9658, 0.9075, 1.0, 0.9075, 0.9658, 0.9075, 1.0, 0.9075, 0.9658, 0.9075, 1.0, 0.9075, 0.9658, 0.9075, 1.0, 0.9075, 0.9658, 0.9075, 1.0, 0.9075, 0.9658, 0.9075, 1.0, 0.9075, 0.9658, 0.9075, 1.0, 0.9075, 0.9658, 0.9075, 1.0, 0.9075, 0.9658, 0.9075, 1.0, 0.9075, 0.9658, 0.9075, 1.0, 0.9075, 0.9658, 0.9075, 1.0, 0.9075, 0.9658, 0.9075, 1.0, 0.9075, 0.9658, 0.9075, 1.0, 0.9075, 0.9658, 0.9075, 1.0, 0.9075, 0.9658, 0.9075, 1.0, 0.9075, 0.9658, 0.9075, 1.0, 0.9075, 0.9658, 0.9075, 1.0, 0.9075, 0.9658, 0.9075, 1.0, 0.9075, 0.9658, 0.9075, 1.0, 0.9075, 0.9658, 0.9075, 1.0, 0.9075, 0.9658, 0.9075, 1.0, 0.005028, 0.04145, 0.06575, 1.0, 0.005028, 0.04145, 0.06575, 1.0, 0.005028, 0.04145, 0.06575, 1.0, 0.005028, 0.04145, 0.06575, 1.0, 0.005028, 0.04145, 0.06575, 1.0, 0.005028, 0.04145, 0.06575, 1.0, 0.005028, 0.04145, 0.06575, 1.0, 0.005028, 0.04145, 0.06575, 1.0, 0.005028, 0.04145, 0.06575, 1.0, 0.005028, 0.04145, 0.06575, 1.0, 0.005028, 0.04145, 0.06575, 1.0, 0.005028, 0.04145, 0.06575, 1.0, 0.005028, 0.04145, 0.06575, 1.0, 0.005028, 0.04145, 0.06575, 1.0, 0.005028, 0.04145, 0.06575, 1.0, 0.005028, 0.04145, 0.06575, 1.0, 0.005028, 0.04145, 0.06575, 1.0, 0.005028, 0.04145, 0.06575, 1.0, 0.005028, 0.04145, 0.06575, 1.0, 0.005028, 0.04145, 0.06575, 1.0, 0.005028, 0.04145, 0.06575, 1.0, 0.005028, 0.04145, 0.06575, 1.0, 0.005028, 0.04145, 0.06575, 1.0, 0.005028, 0.04145, 0.06575, 1.0, 0.9075, 0.9658, 0.9075, 1.0, 0.9075, 0.9658, 0.9075, 1.0, 0.9075, 0.9658, 0.9075, 1.0, 0.9075, 0.9658, 0.9075, 1.0, 0.9075, 0.9658, 0.9075, 1.0, 0.9075, 0.9658, 0.9075, 1.0, 0.9075, 0.9658, 0.9075, 1.0, 0.9075, 0.9658, 0.9075, 1.0, 0.9075, 0.9658, 0.9075, 1.0, 0.9075, 0.9658, 0.9075, 1.0, 0.9075, 0.9658, 0.9075, 1.0, 0.9075, 0.9658, 0.9075, 1.0, 0.9075, 0.9658, 0.9075, 1.0, 0.9075, 0.9658, 0.9075, 1.0, 0.9075, 0.9658, 0.9075, 1.0, 0.9075, 0.9658, 0.9075, 1.0, 0.9075, 0.9658, 0.9075, 1.0, 0.9075, 0.9658, 0.9075, 1.0, 0.9075, 0.9658, 0.9075, 1.0, 0.9075, 0.9658, 0.9075, 1.0, 0.9075, 0.9658, 0.9075, 1.0, 0.9075, 0.9658, 0.9075, 1.0, 0.9075, 0.9658, 0.9075, 1.0, 0.9075, 0.9658, 0.9075, 1.0, 0.9075, 0.9658, 0.9075, 1.0, 0.9075, 0.9658, 0.9075, 1.0, 0.9075, 0.9658, 0.9075, 1.0, 0.9075, 0.9658, 0.9075, 1.0, 0.9075, 0.9658, 0.9075, 1.0, 0.9075, 0.9658, 0.9075, 1.0, 0.9075, 0.9658, 0.9075, 1.0, 0.9075, 0.9658, 0.9075, 1.0, 0.9075, 0.9658, 0.9075, 1.0, 0.9075, 0.9658, 0.9075, 1.0, 0.9075, 0.9658, 0.9075, 1.0, 0.9075, 0.9658, 0.9075, 1.0, 0.9075, 0.9658, 0.9075, 1.0, 0.9075, 0.9658, 0.9075, 1.0, 0.9075, 0.9658, 0.9075, 1.0, 0.9075, 0.9658, 0.9075, 1.0, 0.9075, 0.9658, 0.9075, 1.0, 0.9075, 0.9658, 0.9075, 1.0, 0.9075, 0.9658, 0.9075, 1.0, 0.9075, 0.9658, 0.9075, 1.0, 0.9075, 0.9658, 0.9075, 1.0, 0.9075, 0.9658, 0.9075, 1.0, 0.9075, 0.9658, 0.9075, 1.0, 0.9075, 0.9658, 0.9075, 1.0, 0.9075, 0.9658, 0.9075, 1.0, 0.9075, 0.9658, 0.9075, 1.0, 0.9075, 0.9658, 0.9075, 1.0, 0.9075, 0.9658, 0.9075, 1.0, 0.9075, 0.9658, 0.9075, 1.0, 0.9075, 0.9658, 0.9075, 1.0, 0.9075, 0.9658, 0.9075, 1.0, 0.9075, 0.9658, 0.9075, 1.0, 0.9075, 0.9658, 0.9075, 1.0, 0.9075, 0.9658, 0.9075, 1.0, 0.9075, 0.9658, 0.9075, 1.0, 0.9075, 0.9658, 0.9075, 1.0, 0.9075, 0.9658, 0.9075, 1.0, 0.9075, 0.9658, 0.9075, 1.0, 0.9075, 0.9658, 0.9075, 1.0, 0.9075, 0.9658, 0.9075, 1.0, 0.9075, 0.9658, 0.9075, 1.0, 0.9075, 0.9658, 0.9075, 1.0, 0.9075, 0.9658, 0.9075, 1.0, 0.9075, 0.9658, 0.9075, 1.0, 0.9075, 0.9658, 0.9075, 1.0, 0.9075, 0.9658, 0.9075, 1.0, 0.9075, 0.9658, 0.9075, 1.0, 0.9075, 0.9658, 0.9075, 1.0, 0.9075, 0.9658, 0.9075, 1.0, 0.9075, 0.9658, 0.9075, 1.0, 0.9075, 0.9658, 0.9075, 1.0, 0.9075, 0.9658, 0.9075, 1.0, 0.9075, 0.9658, 0.9075, 1.0, 0.9075, 0.9658, 0.9075, 1.0, 0.9075, 0.9658, 0.9075, 1.0, 0.9075, 0.9658, 0.9075, 1.0, 0.9075, 0.9658, 0.9075, 1.0, 0.9075, 0.9658, 0.9075, 1.0, 0.9075, 0.9658, 0.9075, 1.0, 0.9075, 0.9658, 0.9075, 1.0, 0.9075, 0.9658, 0.9075, 1.0, 0.9075, 0.9658, 0.9075, 1.0, 0.9075, 0.9658, 0.9075, 1.0, 0.9075, 0.9658, 0.9075, 1.0, 0.9075, 0.9658, 0.9075, 1.0, 0.9075, 0.9658, 0.9075, 1.0, 0.9075, 0.9658, 0.9075, 1.0, 0.9075, 0.9658, 0.9075, 1.0, 0.9075, 0.9658, 0.9075, 1.0, 0.9075, 0.9658, 0.9075, 1.0, 0.9075, 0.9658, 0.9075, 1.0, 0.9075, 0.9658, 0.9075, 1.0, 0.9075, 0.9658, 0.9075, 1.0, 0.9075, 0.9658, 0.9075, 1.0, 0.9075, 0.9658, 0.9075, 1.0, 0.9075, 0.9658, 0.9075, 1.0, 0.9075, 0.9658, 0.9075, 1.0, 0.9075, 0.9658, 0.9075, 1.0, 0.9075, 0.9658, 0.9075, 1.0, 0.9075, 0.9658, 0.9075, 1.0, 0.9075, 0.9658, 0.9075, 1.0, 0.9075, 0.9658, 0.9075, 1.0, 0.9075, 0.9658, 0.9075, 1.0, 0.9075, 0.9658, 0.9075, 1.0, 0.9075, 0.9658, 0.9075, 1.0, 0.9075, 0.9658, 0.9075, 1.0, 0.9075, 0.9658, 0.9075, 1.0, 0.9075, 0.9658, 0.9075, 1.0, 0.9075, 0.9658, 0.9075, 1.0, 0.9075, 0.9658, 0.9075, 1.0, 0.9075, 0.9658, 0.9075, 1.0, 0.9075, 0.9658, 0.9075, 1.0, 0.9075, 0.9658, 0.9075, 1.0, 0.9075, 0.9658, 0.9075, 1.0, 0.9075, 0.9658, 0.9075, 1.0, 0.9075, 0.9658, 0.9075, 1.0, 0.005028, 0.04145, 0.06575, 1.0, 0.005028, 0.04145, 0.06575, 1.0, 0.005028, 0.04145, 0.06575, 1.0, 0.005028, 0.04145, 0.06575, 1.0, 0.005028, 0.04145, 0.06575, 1.0, 0.005028, 0.04145, 0.06575, 1.0, 0.005028, 0.04145, 0.06575, 1.0, 0.005028, 0.04145, 0.06575, 1.0, 0.005028, 0.04145, 0.06575, 1.0, 0.005028, 0.04145, 0.06575, 1.0, 0.005028, 0.04145, 0.06575, 1.0, 0.005028, 0.04145, 0.06575, 1.0, 0.005028, 0.04145, 0.06575, 1.0, 0.005028, 0.04145, 0.06575, 1.0, 0.005028, 0.04145, 0.06575, 1.0, 0.005028, 0.04145, 0.06575, 1.0, 0.005028, 0.04145, 0.06575, 1.0, 0.005028, 0.04145, 0.06575, 1.0, 0.005028, 0.04145, 0.06575, 1.0, 0.005028, 0.04145, 0.06575, 1.0, 0.005028, 0.04145, 0.06575, 1.0, 0.005028, 0.04145, 0.06575, 1.0, 0.005028, 0.04145, 0.06575, 1.0, 0.005028, 0.04145, 0.06575, 1.0])
me_x.materials.append(mat_vertexpalette)
me_x.update()
arm_runnerrig = bpy.data.armatures.new('RunnerRig')  # bones are not reproduced

# ---- objects
ob_runner_0 = bpy.data.objects.new('runner_0', me_x)
ob_runnerrig = bpy.data.objects.new('RunnerRig', arm_runnerrig)

# ---- transforms, parenting, visibility, modifiers, constraints
ob_runner_0.parent = ob_runnerrig
ob_runner_0.location = (0.0, 0.0, 0.0)
_vg = ob_runner_0.vertex_groups.new(name='Head')
_vg.add([0, 1, 2, 3, 4, 5, 6, 7, 8, 9, 10, 11, 12, 13, 14, 15, 16, 17, 36, 37, 38, 39, 40, 41, 42, 43], 1.0, 'REPLACE')
_vg = ob_runner_0.vertex_groups.new(name='Spine')
_vg.add([18, 19, 20, 21, 22, 23, 24, 25, 26, 27, 28, 29, 30, 31, 32, 33, 34, 35], 1.0, 'REPLACE')
_vg = ob_runner_0.vertex_groups.new(name='ArmL')
_vg.add([44, 45, 46, 47, 48, 49, 50, 51, 52, 53, 54, 55, 56, 57], 1.0, 'REPLACE')
_vg = ob_runner_0.vertex_groups.new(name='LegL')
_vg.add([58, 59, 60, 61, 62, 63, 64, 65, 66, 67, 68, 69, 70, 71, 72, 73, 74, 75, 76, 77, 78, 79], 1.0, 'REPLACE')
_vg = ob_runner_0.vertex_groups.new(name='ArmR')
_vg.add([80, 81, 82, 83, 84, 85, 86, 87, 88, 89, 90, 91, 92, 93], 1.0, 'REPLACE')
_vg = ob_runner_0.vertex_groups.new(name='LegR')
_vg.add([94, 95, 96, 97, 98, 99, 100, 101, 102, 103, 104, 105, 106, 107, 108, 109, 110, 111, 112, 113, 114, 115], 1.0, 'REPLACE')
_m = ob_runner_0.modifiers.new('Skin', 'ARMATURE')
_m.object = ob_runnerrig
ob_runnerrig.location = (0.0, 0.0, 0.0)

# ---- collection membership
col_collection.objects.link(ob_runner_0)
col_collection.objects.link(ob_runnerrig)

# ---- scene / render settings (as saved in the file)
scene.frame_start = 1; scene.frame_end = 250; scene.frame_set(1)
scene.render.engine = 'BLENDER_EEVEE_NEXT'
scene.render.bake_bias = 0.0
scene.render.bake_samples = 0
scene.render.compositor_device = 'GPU'
scene.eevee.use_volume_custom_range = False
scene.eevee.fast_gi_thickness_near = 0.1
scene.eevee.fast_gi_thickness_far = 0.0
scene.eevee.ray_tracing_options.screen_trace_thickness = 0.1
bpy.context.view_layer.update()

# ---- added for rendering (the .blend has no active camera and no usable light): camera, sun
cam_auto = bpy.data.cameras.new('AutoCamera')
cam_auto.lens = 50.0
cam_auto.sensor_width = 36.0
cam_auto.clip_end = 1000.0
ob_auto_camera = bpy.data.objects.new('AutoCamera', cam_auto)
scene.collection.objects.link(ob_auto_camera)
ob_auto_camera.location = (2.08905, -2.28687, 2.51811)
ob_auto_camera.rotation_euler = (1.09748, -7.21219e-08, 0.694738)
scene.camera = ob_auto_camera
light_auto_sun = bpy.data.lights.new('AutoSun', 'SUN')
light_auto_sun.energy = 3.0
light_auto_sun.angle = 0.0523599
ob_auto_sun = bpy.data.objects.new('AutoSun', light_auto_sun)
scene.collection.objects.link(ob_auto_sun)
ob_auto_sun.rotation_euler = (0.872665, 0.174533, 0.523599)
bpy.context.view_layer.update()

